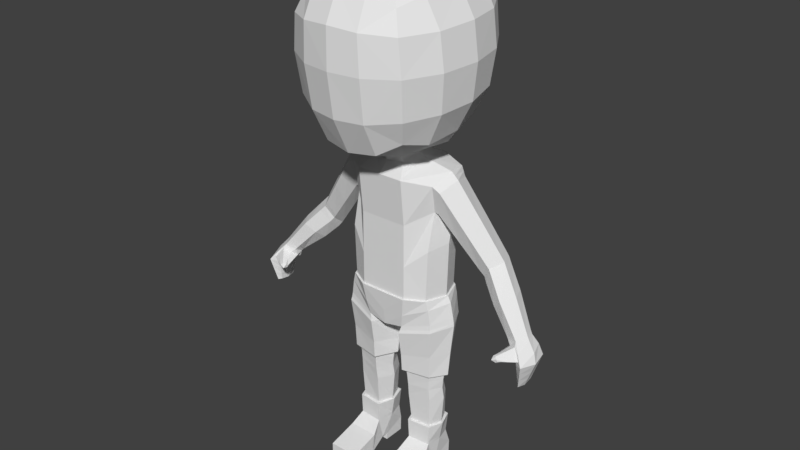 # Source: PlayerTemplateModels.blend  (saved by Blender 2.79.0; exported with 4.5.12 LTS)
import bpy
from mathutils import Matrix  # noqa: F401  (used for matrix-valued properties, if any)

bpy.ops.wm.read_factory_settings(use_empty=True)
scene = bpy.context.scene
scene.name = 'Scene'

# ---- collections
col_collection_1 = bpy.data.collections.new('Collection 1'); scene.collection.children.link(col_collection_1)

# ---- world
world_world = bpy.data.worlds.new('World'); scene.world = world_world
world_world.color = (0.05088, 0.05088, 0.05088)
world_world.use_sun_shadow = False
world_world.sun_shadow_jitter_overblur = 0.0
world_world.cycles.sampling_method = 'MANUAL'

# ---- meshes
me_cube_001 = bpy.data.meshes.new('Cube.001')
me_cube_001.from_pydata([(1.036, -0.3923, -1.883), (1.084, -0.3923, -0.6129), (1.052, 0.6292, -1.883), (1.099, 0.6292, -0.5987), (0.0, 0.8838, -1.883), (0.0, 0.8838, -1.06), (0.0, -0.6438, -1.883), (0.0, -0.6438, -1.06), (1.136, -0.3365, 0.9828), (1.228, 0.6016, 1.197), (0.0, 0.7748, 1.287), (0.0, -0.7567, 1.116), (0.0, 0.9772, 0.3597), (1.11, 0.6239, 0.4251), (1.094, -0.1777, 0.3079), (0.0, -0.6438, -0.00676), (0.5942, 0.8838, -1.06), (0.5942, -0.6438, -1.883), (0.5942, 0.8838, -1.883), (0.5942, -0.6438, -1.06), (0.5942, 0.8249, 1.287), (0.5942, -0.7567, 1.116), (0.5942, -0.6438, -0.00676), (0.5942, 1.064, 0.3597), (1.02, -0.1927, -5.495), (1.018, 0.439, -5.495), (0.526, -0.2377, -5.495), (0.52, 0.478, -5.495), (0.4853, 0.4369, -4.161), (0.4958, -0.3783, -4.161), (1.053, -0.259, -4.161), (1.049, 0.3185, -4.161), (1.236, 0.1229, -1.883), (1.279, 0.1229, -0.5118), (1.306, 0.1188, 1.252), (0.3764, -0.3962, 1.366), (1.279, 0.2164, -0.04059), (0.5947, 0.03128, 1.44), (1.161, 0.1224, -5.495), (0.3865, 0.1208, -5.495), (1.264, 0.02938, -4.161), (0.2716, 0.02777, -4.161), (1.076, -0.2608, -5.495), (1.073, 0.5077, -5.495), (0.4749, -0.3156, -5.495), (0.4676, 0.5552, -5.495), (1.208, 0.1225, -5.495), (0.332, 0.1207, -5.495), (1.065, -0.25, -6.007), (1.021, 0.4928, -6.007), (0.4863, -0.2947, -6.007), (0.5197, 0.5385, -6.007), (1.12, 0.1222, -6.007), (0.4097, 0.1209, -6.007), (1.15, -1.309, -6.45), (0.4012, -1.323, -6.45), (1.076, 0.5723, -6.365), (0.4749, 0.5583, -6.366), (1.076, 0.5578, -6.759), (0.4749, 0.5479, -6.759), (1.076, 0.004713, -6.759), (0.4749, -0.005117, -6.759), (0.4749, 0.004024, -6.575), (1.076, 0.0155, -6.582), (1.076, -0.1595, -6.585), (0.4749, -0.1648, -6.573), (1.15, -0.6366, -6.745), (0.4012, -0.6393, -6.745), (1.15, -1.313, -6.745), (0.4012, -1.323, -6.745), (1.15, -0.5527, -6.259), (0.4012, -0.5787, -6.259), (3.212, -0.0527, -2.176), (3.309, 0.1515, -2.104), (3.579, 0.1397, -1.978), (3.224, -0.2606, -2.065), (3.477, -0.3444, -1.977), (3.662, -0.1042, -1.991), (2.297, 0.7297, -0.9696), (2.247, 0.4358, -1.249), (2.619, 0.3654, -0.6295), (2.494, 0.7136, -0.6567), (2.437, 0.03716, -0.7297), (2.25, 0.1516, -1.027), (1.32, 0.1921, -0.03695), (1.355, 0.5488, 0.9994), (1.226, 0.5694, 0.3837), (1.503, 0.1017, 1.096), (1.327, -0.3198, 0.8756), (1.199, -0.1728, 0.2827), (3.471, -0.1226, -2.513), (3.662, 0.2137, -2.467), (3.851, 0.1944, -2.408), (3.605, -0.4788, -2.457), (3.795, -0.607, -2.403), (3.939, -0.2227, -2.422), (3.593, -0.1957, -3.007), (3.629, 0.01243, -2.996), (3.696, 0.001042, -3.005), (3.616, -0.397, -2.991), (3.68, -0.4781, -2.999), (3.71, -0.2456, -3.041), (3.414, 0.1899, -2.291), (3.278, -0.04657, -2.336), (3.252, -0.4991, -2.224), (3.647, -0.4844, -2.191), (3.851, -0.1647, -2.207), (3.738, 0.1743, -2.164), (3.328, -0.3264, -2.155), (3.499, -0.4105, -2.08), (3.223, -0.2044, -2.251), (3.551, -0.4308, -2.399), (3.687, -0.5293, -2.324), (3.459, -0.2734, -2.467), (3.341, -0.2309, -2.361), (3.15, -0.6873, -2.292), (3.601, -0.4692, -2.199), (3.375, -0.5505, -2.166), (3.181, -0.4007, -2.286), (3.407, -0.5712, -2.395), (3.511, -0.6329, -2.339), (3.346, -0.4538, -2.442), (3.255, -0.4361, -2.368), (3.438, -0.6038, -2.254), (3.229, -0.7187, -2.272), (3.139, -0.6487, -2.339), (3.259, -0.7388, -2.412), (3.288, -0.7535, -2.363), (3.214, -0.6656, -2.423), (3.154, -0.6464, -2.388), (3.154, -0.7761, -2.362), (3.274, -0.7567, -2.313), (0.2799, -0.4892, 1.774), (0.0, -0.6983, 1.76), (0.0, 0.7186, 1.92), (0.3089, 0.5649, 1.921), (0.441, 0.003049, 1.842), (0.3966, 0.4242, 1.464), (0.4883, -0.01262, 1.533), (0.0, -0.4893, 1.355), (0.0, 0.4883, 1.471), (0.701, 1.902, 4.901), (0.7011, 1.757, 3.136), (1.786, 0.7327, 3.141), (1.786, 0.7881, 4.791), (1.786, -0.9872, 4.717), (1.786, -0.8916, 2.969), (0.7011, -2.036, 2.817), (0.7011, -2.185, 4.753), (0.7417, 0.8033, 2.051), (0.7429, -0.8443, 1.774), (0.7447, 0.8764, 5.844), (0.7448, -1.076, 5.735), (0.0, 2.2, 4.912), (0.7419, 1.92, 4.002), (0.0, 1.91, 3.077), (1.886, 0.7934, 3.965), (1.929, -0.07007, 4.772), (1.886, -0.9726, 3.882), (1.929, -0.04283, 3.045), (0.7419, -2.184, 3.846), (0.0, -2.291, 4.802), (0.0, -2.159, 2.801), (0.0, 0.8278, 1.87), (1.229, 0.06315, 1.944), (0.0, -0.9019, 1.692), (0.0, 0.9347, 5.934), (0.0, -1.116, 5.828), (0.8075, -0.07015, 5.831), (0.6712, 1.384, 2.445), (0.671, 1.591, 5.594), (1.371, 1.481, 4.82), (1.371, 1.358, 3.194), (1.426, -0.8344, 2.199), (1.426, 0.6947, 2.462), (1.426, 0.791, 5.468), (1.426, -1.0, 5.37), (1.371, -1.76, 4.69), (1.371, -1.62, 2.899), (0.6712, -1.638, 2.015), (0.6712, -1.871, 5.421), (0.0, 2.078, 3.993), (2.038, -0.0605, 3.925), (0.0, -2.309, 3.857), (0.0, -0.06684, 5.924), (0.0, 1.508, 2.345), (0.0, 1.701, 5.67), (1.447, 1.487, 3.994), (1.54, -0.02506, 2.308), (1.54, -0.07285, 5.452), (1.447, -1.746, 3.851), (0.0, -1.744, 1.942), (0.0, -1.946, 5.503), (1.183, -1.395, 2.319), (1.183, -1.586, 5.191), (1.183, 1.165, 2.673), (1.182, 1.321, 5.332), (1.76, 0.6527, -0.2936), (2.064, 0.2332, 0.2354), (1.883, -0.1448, 0.07411), (1.723, -0.01302, -0.3734), (1.782, 0.3142, -0.6462), (1.926, 0.6342, 0.1732), (2.693, 0.4844, -1.465), (3.126, 0.1248, -1.228), (2.914, -0.1992, -1.273), (2.679, -0.08623, -1.476), (2.616, 0.1943, -1.676), (2.995, 0.4685, -1.219), (2.205, 0.7163, -0.8555), (2.524, 0.3406, -0.4775), (2.342, 0.002111, -0.5899), (2.16, 0.1201, -0.9177), (2.169, 0.4132, -1.15), (2.396, 0.6997, -0.5116), (2.321, 0.3837, -1.36), (2.611, 0.6539, -0.7879), (2.392, 0.6699, -1.086), (2.737, 0.3074, -0.7685), (2.549, -0.01299, -0.8569), (2.341, 0.1009, -1.14), (0.4955, 0.4323, -4.399), (1.044, -0.2489, -4.399), (0.505, -0.3537, -4.399), (1.04, 0.3293, -4.399), (1.239, 0.03977, -4.399), (0.2987, 0.03817, -4.399), (0.4714, 0.4876, -3.961), (1.071, -0.2749, -3.961), (0.4825, -0.4022, -3.961), (1.067, 0.3577, -3.961), (0.2479, 0.04151, -3.961), (1.292, 0.04064, -3.961), (3.286, 0.1641, -2.076), (3.636, -0.09376, -1.957), (3.451, -0.3359, -1.946), (3.201, -0.2515, -2.039), (3.192, -0.04184, -2.151), (3.552, 0.1522, -1.946), (3.169, -0.029, -2.122), (3.52, 0.167, -1.909), (3.258, 0.179, -2.044), (3.605, -0.08142, -1.918), (3.421, -0.3259, -1.91), (3.174, -0.2406, -2.007), (3.863, -0.2303, -2.628), (3.786, -0.2379, -2.834), (3.748, 0.0655, -2.806), (3.799, 0.13, -2.607), (3.64, 0.07951, -2.82), (3.651, 0.1466, -2.643), (3.756, -0.564, -2.602), (3.718, -0.521, -2.801), (3.552, -0.1713, -2.843), (3.511, -0.1469, -2.678), (3.612, -0.4243, -2.813), (3.608, -0.4515, -2.635), (3.803, 0.1349, -2.592), (3.652, 0.1517, -2.63), (3.508, -0.1451, -2.665), (3.608, -0.4536, -2.621), (3.868, -0.2297, -2.613), (3.759, -0.5673, -2.587), (3.857, -0.2309, -2.643), (3.796, 0.1254, -2.621), (3.65, 0.1419, -2.655), (3.754, -0.561, -2.616), (3.514, -0.1487, -2.689), (3.609, -0.4496, -2.647), (3.79, -0.2375, -2.823), (3.72, -0.5234, -2.79), (3.751, 0.06912, -2.795), (3.641, 0.08327, -2.81), (3.55, -0.17, -2.833), (3.612, -0.4258, -2.803), (3.782, -0.2384, -2.846), (3.716, -0.5186, -2.812), (3.745, 0.06186, -2.817), (3.639, 0.07572, -2.83), (3.555, -0.1727, -2.852), (3.612, -0.4227, -2.823), (3.847, 0.1904, -2.421), (3.661, 0.2095, -2.478), (3.473, -0.1241, -2.523), (3.605, -0.4771, -2.468), (3.934, -0.2232, -2.435), (3.792, -0.6043, -2.416), (3.93, -0.2236, -2.447), (3.79, -0.6018, -2.427), (3.844, 0.1867, -2.432), (3.661, 0.2056, -2.488), (3.475, -0.1255, -2.533), (3.605, -0.4755, -2.478), (3.682, -0.5321, -2.325), (3.596, -0.4729, -2.201), (3.326, -0.3311, -2.157), (3.222, -0.2098, -2.252), (3.339, -0.2365, -2.361), (3.547, -0.4347, -2.399), (3.496, -0.4143, -2.082), (3.456, -0.2784, -2.466), (3.697, -0.537, -2.332), (3.605, -0.4707, -2.198), (3.318, -0.3199, -2.146), (3.222, -0.1893, -2.243), (3.497, -0.4039, -2.07), (3.335, -0.2125, -2.358), (3.46, -0.2585, -2.471), (3.556, -0.4356, -2.405), (3.451, -0.5923, -2.249), (3.185, -0.384, -2.283), (3.262, -0.4186, -2.367), (3.356, -0.4384, -2.444), (3.526, -0.6241, -2.338), (3.258, -0.4843, -2.218), (3.419, -0.5593, -2.395), (3.385, -0.5385, -2.159), (3.178, -0.4203, -2.29), (3.396, -0.5844, -2.396), (3.247, -0.4527, -2.369), (3.336, -0.4705, -2.441), (3.244, -0.5139, -2.229), (3.425, -0.6159, -2.259), (3.494, -0.6424, -2.341), (3.363, -0.5637, -2.174), (1.283, 0.1227, -1.883), (1.087, 0.6613, -1.883), (0.6059, -0.6898, -1.883), (1.07, -0.4252, -1.883), (0.6066, 0.9299, -1.883), (0.0, 0.9315, -1.883), (0.0, -0.6911, -1.883), (0.0, -0.6025, -2.777), (1.18, -0.4064, -2.468), (1.443, 0.1231, -2.41), (1.176, 0.6637, -2.473), (0.4699, -0.5741, -2.697), (0.2721, 0.8808, -2.786), (0.0, 0.9218, -2.701), (0.0, 0.1584, -2.791), (0.09943, 0.1587, -2.818), (0.4368, -0.5916, -2.808), (1.189, 0.6736, -2.606), (0.4265, -0.4982, -3.961), (0.4207, -0.5224, -3.525), (1.125, 0.4268, -3.961), (1.149, 0.5185, -3.391), (0.3357, 0.8774, -2.914), (0.3341, 0.6894, -3.538), (1.205, -0.4415, -2.673), (1.154, -0.367, -3.385), (0.1291, 0.08325, -3.565), (1.421, 0.07474, -3.362), (1.478, 0.1164, -2.623), (0.1155, 0.149, -2.989), (0.344, 0.5723, -3.961), (1.128, -0.356, -3.961), (0.141, 0.03467, -3.961), (1.395, 0.03432, -3.961), (0.4185, -0.6173, -2.889), (1.171, 0.6679, -2.687), (0.3123, 0.8947, -2.834), (1.192, -0.4218, -2.593), (1.467, 0.1219, -2.542), (0.113, 0.1559, -2.91), (0.0, -0.6468, -2.395), (1.125, -0.4158, -2.106), (1.132, 0.6625, -2.103), (0.5379, -0.632, -2.354), (0.4393, 0.9602, -2.397), (0.0, 0.9267, -2.355), (1.363, 0.1229, -2.039), (1.055, 0.6292, -1.826), (1.039, -0.3923, -1.826), (0.0, -0.6438, -1.826), (0.0, 0.8838, -1.826), (0.5942, -0.6438, -1.826), (0.5942, 0.8838, -1.826), (1.239, 0.1229, -1.826), (1.058, 0.6292, -1.752), (1.042, -0.3923, -1.752), (0.0, -0.6438, -1.752), (0.0, 0.8838, -1.752), (0.5942, -0.6438, -1.752), (0.5942, 0.8838, -1.752), (1.242, 0.1229, -1.752), (0.3282, -0.4427, 1.57), (0.3527, 0.4946, 1.692), (0.0, 0.6035, 1.696), (0.4646, -0.004783, 1.687), (0.0, -0.5938, 1.557), (1.3, 0.2042, -0.03877), (1.292, 0.5752, 1.098), (1.168, 0.5967, 0.4044), (1.405, 0.1103, 1.174), (1.231, -0.3281, 0.9292), (1.146, -0.1753, 0.2953), (0.4847, 0.5012, -4.719), (1.055, -0.2224, -4.719), (1.246, 0.09386, -4.719), (0.2945, 0.09214, -4.719), (0.4938, -0.3156, -4.719), (1.051, 0.4112, -4.719), (1.065, -0.2508, -5.971), (0.4855, -0.2962, -5.971), (1.126, 0.1223, -5.971), (1.025, 0.4939, -5.971), (0.516, 0.5397, -5.971), (0.4042, 0.1209, -5.971), (1.132, 0.1223, -5.936), (0.5124, 0.5408, -5.936), (0.3989, 0.1209, -5.936), (1.028, 0.4949, -5.936), (0.4847, -0.2976, -5.936), (1.066, -0.2515, -5.936), (1.15, -0.7567, -6.745), (0.4012, -0.7606, -6.745), (1.15, -0.6868, -6.293), (0.4012, -0.7107, -6.293), (0.4012, -0.6999, -6.745), (1.15, -0.6198, -6.276), (1.15, -0.6966, -6.745), (0.4012, -0.6447, -6.276)], [], [(384, 16, 3, 379), (385, 33, 1, 380), (23, 12, 10, 20), (383, 19, 7, 381), (390, 386, 132, 133), (22, 14, 8, 21), (238, 234, 77, 74), (33, 3, 13, 36), (19, 1, 14, 22), (16, 5, 12, 23), (3, 16, 23, 13), (7, 19, 22, 15), (15, 22, 21, 11), (34, 37, 21, 8), (380, 1, 19, 383), (13, 23, 20, 9), (382, 5, 16, 384), (400, 397, 27, 39), (38, 24, 42, 46), (399, 398, 24, 38), (397, 402, 25, 27), (398, 401, 26, 24), (228, 229, 29, 30), (227, 230, 31, 28), (232, 228, 30, 40), (231, 227, 28, 41), (229, 231, 41, 29), (230, 232, 40, 31), (402, 399, 38, 25), (27, 25, 43, 45), (401, 400, 39, 26), (9, 20, 37, 34), (1, 33, 36, 14), (237, 233, 73, 72), (389, 387, 135, 136), (379, 3, 33, 385), (25, 38, 46, 43), (26, 39, 47, 44), (39, 27, 45, 47), (24, 26, 44, 42), (410, 412, 406, 407), (408, 407, 51, 53), (406, 405, 52, 49), (404, 408, 53, 50), (403, 404, 50, 48), (405, 403, 48, 52), (58, 59, 57, 56), (56, 57, 51, 49), (60, 61, 59, 58), (63, 62, 61, 60), (64, 65, 62, 63), (66, 67, 65, 64), (421, 419, 67, 66), (54, 55, 69, 68), (417, 418, 55, 54), (70, 66, 64, 48), (415, 417, 54, 68), (48, 50, 71, 70), (48, 64, 63, 52), (56, 63, 60, 58), (52, 63, 56, 49), (59, 61, 62, 57), (419, 422, 71, 67), (67, 71, 50, 65), (53, 62, 65, 50), (53, 51, 57, 62), (304, 306, 114, 110), (103, 102, 91, 90), (234, 235, 76, 77), (233, 238, 74, 73), (235, 236, 75, 76), (236, 237, 72, 75), (212, 213, 79, 83), (211, 212, 83, 82), (209, 214, 81, 78), (210, 211, 82, 80), (213, 209, 78, 79), (214, 210, 80, 81), (392, 394, 87, 85), (391, 393, 86, 84), (394, 395, 88, 87), (393, 392, 85, 86), (395, 396, 89, 88), (396, 391, 84, 89), (278, 277, 98, 97), (277, 275, 101, 98), (106, 105, 94, 95), (305, 303, 108, 109), (107, 106, 95, 92), (102, 107, 92, 91), (96, 97, 98, 101), (99, 96, 101, 100), (275, 276, 100, 101), (279, 278, 97, 96), (280, 279, 96, 99), (276, 280, 99, 100), (73, 74, 107, 102), (74, 77, 106, 107), (301, 302, 116, 112), (77, 76, 105, 106), (72, 73, 102, 103), (303, 304, 110, 108), (315, 313, 120, 119), (310, 311, 122, 118), (313, 309, 123, 120), (314, 310, 118, 104), (302, 305, 109, 116), (306, 307, 113, 114), (307, 308, 111, 113), (308, 301, 112, 111), (323, 322, 131, 127), (321, 317, 125, 115), (320, 318, 126, 128), (319, 320, 128, 129), (316, 314, 104, 117), (309, 316, 117, 123), (311, 312, 121, 122), (312, 315, 119, 121), (130, 129, 128, 126), (131, 130, 126, 127), (124, 115, 130, 131), (115, 125, 129, 130), (317, 319, 129, 125), (318, 323, 127, 126), (324, 321, 115, 124), (322, 324, 124, 131), (387, 388, 134, 135), (386, 389, 136, 132), (21, 37, 138, 35), (20, 10, 140, 137), (37, 20, 137, 138), (11, 21, 35, 139), (141, 154, 181, 153), (141, 153, 186, 170), (141, 170, 196, 171), (141, 171, 187, 154), (142, 155, 181, 154), (142, 154, 187, 172), (142, 172, 195, 169), (142, 169, 185, 155), (143, 156, 182, 159), (143, 159, 188, 174), (143, 174, 195, 172), (143, 172, 187, 156), (144, 157, 182, 156), (144, 156, 187, 171), (144, 171, 196, 175), (144, 175, 189, 157), (145, 158, 182, 157), (145, 157, 189, 176), (145, 176, 194, 177), (145, 177, 190, 158), (146, 159, 182, 158), (146, 158, 190, 178), (146, 178, 193, 173), (146, 173, 188, 159), (147, 160, 183, 162), (147, 162, 191, 179), (147, 179, 193, 178), (147, 178, 190, 160), (148, 161, 183, 160), (148, 160, 190, 177), (148, 177, 194, 180), (148, 180, 192, 161), (136, 164, 150, 132), (149, 163, 185, 169), (149, 169, 195, 174), (149, 174, 188, 164), (133, 132, 150, 165), (150, 164, 188, 173), (150, 173, 193, 179), (150, 179, 191, 165), (151, 166, 184, 168), (151, 168, 189, 175), (151, 175, 196, 170), (151, 170, 186, 166), (152, 168, 184, 167), (152, 167, 192, 180), (152, 180, 194, 176), (152, 176, 189, 168), (136, 135, 149, 164), (134, 163, 149, 135), (85, 87, 198, 202), (84, 86, 197, 201), (87, 88, 199, 198), (86, 85, 202, 197), (88, 89, 200, 199), (89, 84, 201, 200), (220, 215, 207, 206), (219, 220, 206, 205), (217, 216, 208, 203), (218, 219, 205, 204), (215, 217, 203, 207), (216, 218, 204, 208), (202, 198, 210, 214), (201, 197, 209, 213), (198, 199, 211, 210), (197, 202, 214, 209), (199, 200, 212, 211), (200, 201, 213, 212), (81, 80, 218, 216), (79, 78, 217, 215), (80, 82, 219, 218), (78, 81, 216, 217), (82, 83, 220, 219), (83, 79, 215, 220), (29, 41, 226, 223), (31, 40, 225, 224), (30, 29, 223, 222), (28, 31, 224, 221), (40, 30, 222, 225), (41, 28, 221, 226), (244, 239, 237, 236), (243, 244, 236, 235), (241, 240, 238, 233), (242, 243, 235, 234), (239, 241, 233, 237), (240, 242, 234, 238), (208, 204, 242, 240), (207, 203, 241, 239), (204, 205, 243, 242), (203, 208, 240, 241), (205, 206, 244, 243), (206, 207, 239, 244), (262, 260, 256, 251), (270, 274, 255, 252), (260, 259, 254, 256), (274, 273, 253, 255), (259, 258, 250, 254), (273, 272, 249, 253), (261, 262, 251, 245), (269, 270, 252, 246), (257, 261, 245, 248), (271, 269, 246, 247), (258, 257, 248, 250), (272, 271, 247, 249), (290, 289, 257, 258), (289, 287, 261, 257), (287, 288, 262, 261), (291, 290, 258, 259), (292, 291, 259, 260), (288, 292, 260, 262), (250, 248, 264, 265), (248, 245, 263, 264), (245, 251, 266, 263), (254, 250, 265, 267), (256, 254, 267, 268), (251, 256, 268, 266), (265, 264, 271, 272), (264, 263, 269, 271), (263, 266, 270, 269), (267, 265, 272, 273), (268, 267, 273, 274), (266, 268, 274, 270), (252, 255, 280, 276), (255, 253, 279, 280), (253, 249, 278, 279), (246, 252, 276, 275), (247, 246, 275, 277), (249, 247, 277, 278), (94, 93, 284, 286), (93, 90, 283, 284), (90, 91, 282, 283), (95, 94, 286, 285), (92, 95, 285, 281), (91, 92, 281, 282), (286, 284, 292, 288), (284, 283, 291, 292), (283, 282, 290, 291), (285, 286, 288, 287), (281, 285, 287, 289), (282, 281, 289, 290), (113, 111, 298, 300), (114, 113, 300, 297), (116, 109, 299, 294), (109, 108, 295, 299), (108, 110, 296, 295), (112, 116, 294, 293), (110, 114, 297, 296), (111, 112, 293, 298), (93, 94, 301, 308), (90, 93, 308, 307), (103, 90, 307, 306), (105, 76, 305, 302), (75, 72, 304, 303), (94, 105, 302, 301), (76, 75, 303, 305), (72, 103, 306, 304), (300, 298, 315, 312), (297, 300, 312, 311), (294, 299, 316, 309), (299, 295, 314, 316), (295, 296, 310, 314), (293, 294, 309, 313), (296, 297, 311, 310), (298, 293, 313, 315), (123, 117, 324, 322), (117, 104, 321, 324), (119, 120, 323, 318), (118, 122, 319, 317), (122, 121, 320, 319), (121, 119, 318, 320), (104, 118, 317, 321), (120, 123, 322, 323), (4, 18, 329, 330), (18, 2, 326, 329), (0, 17, 327, 328), (17, 6, 331, 327), (229, 228, 356, 343), (230, 227, 355, 345), (32, 0, 328, 325), (228, 232, 358, 356), (2, 32, 325, 326), (227, 231, 357, 355), (231, 229, 343, 357), (232, 230, 345, 358), (368, 365, 332, 336), (371, 366, 333, 334), (339, 340, 336, 332), (366, 368, 336, 333), (369, 367, 335, 337), (370, 369, 337, 338), (354, 347, 348, 351), (353, 349, 350, 352), (347, 360, 346, 348), (349, 359, 344, 350), (360, 353, 352, 346), (359, 354, 351, 344), (338, 337, 340, 339), (367, 371, 334, 335), (346, 352, 358, 345), (344, 351, 357, 343), (351, 348, 355, 357), (352, 350, 356, 358), (348, 346, 345, 355), (350, 344, 343, 356), (336, 340, 364, 341), (335, 334, 363, 342), (333, 336, 341, 362), (337, 335, 342, 361), (334, 333, 362, 363), (340, 337, 361, 364), (341, 364, 354, 359), (342, 363, 353, 360), (362, 341, 359, 349), (361, 342, 360, 347), (363, 362, 349, 353), (364, 361, 347, 354), (326, 325, 371, 367), (330, 329, 369, 370), (329, 326, 367, 369), (328, 327, 368, 366), (325, 328, 366, 371), (327, 331, 365, 368), (2, 372, 378, 32), (4, 375, 377, 18), (0, 373, 376, 17), (17, 376, 374, 6), (32, 378, 373, 0), (18, 377, 372, 2), (372, 379, 385, 378), (375, 382, 384, 377), (373, 380, 383, 376), (376, 383, 381, 374), (378, 385, 380, 373), (377, 384, 379, 372), (35, 138, 389, 386), (137, 140, 388, 387), (138, 137, 387, 389), (139, 35, 386, 390), (14, 36, 391, 396), (8, 14, 396, 395), (13, 9, 392, 393), (34, 8, 395, 394), (36, 13, 393, 391), (9, 34, 394, 392), (223, 226, 400, 401), (224, 225, 399, 402), (222, 223, 401, 398), (221, 224, 402, 397), (225, 222, 398, 399), (226, 221, 397, 400), (46, 42, 414, 409), (411, 410, 407, 408), (412, 409, 405, 406), (413, 411, 408, 404), (414, 413, 404, 403), (409, 414, 403, 405), (407, 406, 49, 51), (42, 44, 413, 414), (44, 47, 411, 413), (43, 46, 409, 412), (47, 45, 410, 411), (45, 43, 412, 410), (69, 55, 418, 416), (421, 420, 417, 415), (420, 422, 418, 417), (68, 69, 416, 415), (70, 71, 422, 420), (66, 70, 420, 421), (416, 418, 422, 419), (415, 416, 419, 421)])
me_cube_001.use_remesh_preserve_volume = False
me_cube_001.use_remesh_preserve_attributes = False
me_cube_001.use_mirror_vertex_groups = False
me_cube_001.update()

# ---- objects
ob_cube = bpy.data.objects.new('Cube', me_cube_001)

# ---- transforms, parenting, visibility, modifiers, constraints
ob_cube.location = (-0.4481, 0.0, 0.0)
ob_cube.lineart.crease_threshold = 0.0
_m = ob_cube.modifiers.new('Mirror', 'MIRROR')
_m.use_clip = True

# ---- collection membership
col_collection_1.objects.link(ob_cube)

# ---- scene / render settings (as saved in the file)
scene.frame_start = 1; scene.frame_end = 250; scene.frame_set(1)
scene.render.engine = 'BLENDER_EEVEE_NEXT'
scene.render.resolution_percentage = 50
scene.render.dither_intensity = 0.0
scene.cycles.use_denoising = False
scene.cycles.samples = 128
scene.cycles.sampling_pattern = 'TABULATED_SOBOL'
scene.cycles.use_adaptive_sampling = False
scene.cycles.use_light_tree = False
scene.cycles.blur_glossy = 0.0
scene.cycles.sample_clamp_indirect = 0.0
scene.view_settings.view_transform = 'Standard'
bpy.context.view_layer.update()

# ---- added for rendering (the .blend has no active camera and no usable light): camera, sun
cam_auto = bpy.data.cameras.new('AutoCamera')
cam_auto.lens = 50.0
cam_auto.sensor_width = 36.0
cam_auto.clip_end = 1000.0
ob_auto_camera = bpy.data.objects.new('AutoCamera', cam_auto)
scene.collection.objects.link(ob_auto_camera)
ob_auto_camera.location = (13.9893, -17.3794, 11.1377)
ob_auto_camera.rotation_euler = (1.09748, -7.21219e-08, 0.694738)
scene.camera = ob_auto_camera
light_auto_sun = bpy.data.lights.new('AutoSun', 'SUN')
light_auto_sun.energy = 3.0
light_auto_sun.angle = 0.0523599
ob_auto_sun = bpy.data.objects.new('AutoSun', light_auto_sun)
scene.collection.objects.link(ob_auto_sun)
ob_auto_sun.rotation_euler = (0.872665, 0.174533, 0.523599)
bpy.context.view_layer.update()
